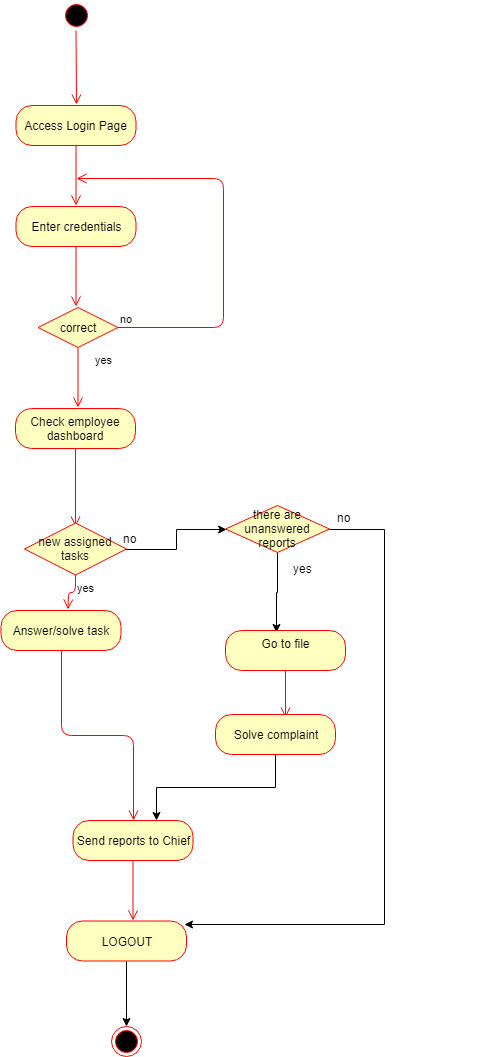

The diagram above was exported from draw.io. Its source (the exported page's mxGraphModel, read from the mxfile embedded in the PNG):
<mxGraphModel dx="1010" dy="1382" grid="0" gridSize="10" guides="1" tooltips="1" connect="1" arrows="1" fold="1" page="0" pageScale="1" pageWidth="850" pageHeight="1100" math="0" shadow="0">
  <root>
    <mxCell id="0" />
    <mxCell id="1" parent="0" />
    <mxCell id="xms0YaHoA0eIKeUkvk7L-1" value="" style="ellipse;html=1;shape=startState;fillColor=#000000;strokeColor=#ff0000;" vertex="1" parent="1">
      <mxGeometry x="268.5" y="-519" width="30" height="30" as="geometry" />
    </mxCell>
    <mxCell id="xms0YaHoA0eIKeUkvk7L-2" value="" style="edgeStyle=orthogonalEdgeStyle;html=1;verticalAlign=bottom;endArrow=open;endSize=8;strokeColor=#ff0000;" edge="1" source="xms0YaHoA0eIKeUkvk7L-1" parent="1">
      <mxGeometry relative="1" as="geometry">
        <mxPoint x="284" y="-415" as="targetPoint" />
        <Array as="points">
          <mxPoint x="284" y="-495" />
          <mxPoint x="284" y="-495" />
        </Array>
      </mxGeometry>
    </mxCell>
    <mxCell id="xms0YaHoA0eIKeUkvk7L-6" value="Access Login Page" style="rounded=1;whiteSpace=wrap;html=1;arcSize=40;fontColor=#000000;fillColor=#ffffc0;strokeColor=#ff0000;" vertex="1" parent="1">
      <mxGeometry x="223.5" y="-414" width="120" height="40" as="geometry" />
    </mxCell>
    <mxCell id="xms0YaHoA0eIKeUkvk7L-7" value="" style="edgeStyle=orthogonalEdgeStyle;html=1;verticalAlign=bottom;endArrow=open;endSize=8;strokeColor=#ff0000;" edge="1" source="xms0YaHoA0eIKeUkvk7L-6" parent="1">
      <mxGeometry relative="1" as="geometry">
        <mxPoint x="283.5" y="-314" as="targetPoint" />
      </mxGeometry>
    </mxCell>
    <mxCell id="xms0YaHoA0eIKeUkvk7L-8" value="Enter credentials" style="rounded=1;whiteSpace=wrap;html=1;arcSize=40;fontColor=#000000;fillColor=#ffffc0;strokeColor=#ff0000;" vertex="1" parent="1">
      <mxGeometry x="223.5" y="-313" width="120" height="40" as="geometry" />
    </mxCell>
    <mxCell id="xms0YaHoA0eIKeUkvk7L-9" value="" style="edgeStyle=orthogonalEdgeStyle;html=1;verticalAlign=bottom;endArrow=open;endSize=8;strokeColor=#ff0000;" edge="1" source="xms0YaHoA0eIKeUkvk7L-8" parent="1">
      <mxGeometry relative="1" as="geometry">
        <mxPoint x="283.5" y="-213" as="targetPoint" />
      </mxGeometry>
    </mxCell>
    <mxCell id="xms0YaHoA0eIKeUkvk7L-10" value="correct" style="rhombus;whiteSpace=wrap;html=1;fillColor=#ffffc0;strokeColor=#ff0000;" vertex="1" parent="1">
      <mxGeometry x="245.5" y="-212" width="80" height="40" as="geometry" />
    </mxCell>
    <mxCell id="xms0YaHoA0eIKeUkvk7L-11" value="no" style="edgeStyle=orthogonalEdgeStyle;html=1;align=left;verticalAlign=bottom;endArrow=open;endSize=8;strokeColor=#ff0000;" edge="1" source="xms0YaHoA0eIKeUkvk7L-10" parent="1">
      <mxGeometry x="-1" relative="1" as="geometry">
        <mxPoint x="284" y="-341" as="targetPoint" />
        <Array as="points">
          <mxPoint x="431" y="-192" />
          <mxPoint x="431" y="-341" />
          <mxPoint x="344" y="-341" />
        </Array>
      </mxGeometry>
    </mxCell>
    <mxCell id="xms0YaHoA0eIKeUkvk7L-12" value="yes" style="edgeStyle=orthogonalEdgeStyle;html=1;align=left;verticalAlign=top;endArrow=open;endSize=8;strokeColor=#ff0000;" edge="1" source="xms0YaHoA0eIKeUkvk7L-10" parent="1">
      <mxGeometry x="-1" y="15" relative="1" as="geometry">
        <mxPoint x="285.5" y="-112" as="targetPoint" />
        <mxPoint as="offset" />
      </mxGeometry>
    </mxCell>
    <mxCell id="xms0YaHoA0eIKeUkvk7L-14" value="Check employee dashboard" style="rounded=1;whiteSpace=wrap;html=1;arcSize=40;fontColor=#000000;fillColor=#ffffc0;strokeColor=#ff0000;" vertex="1" parent="1">
      <mxGeometry x="223" y="-111" width="120" height="40" as="geometry" />
    </mxCell>
    <mxCell id="xms0YaHoA0eIKeUkvk7L-15" value="" style="edgeStyle=orthogonalEdgeStyle;html=1;verticalAlign=bottom;endArrow=open;endSize=8;strokeColor=#ff0000;entryX=0.5;entryY=0.067;entryDx=0;entryDy=0;entryPerimeter=0;" edge="1" source="xms0YaHoA0eIKeUkvk7L-14" parent="1" target="xms0YaHoA0eIKeUkvk7L-18">
      <mxGeometry relative="1" as="geometry">
        <mxPoint x="283" y="-1" as="targetPoint" />
      </mxGeometry>
    </mxCell>
    <mxCell id="xms0YaHoA0eIKeUkvk7L-32" value="" style="edgeStyle=orthogonalEdgeStyle;rounded=0;orthogonalLoop=1;jettySize=auto;html=1;" edge="1" parent="1" source="xms0YaHoA0eIKeUkvk7L-18" target="xms0YaHoA0eIKeUkvk7L-31">
      <mxGeometry relative="1" as="geometry" />
    </mxCell>
    <mxCell id="xms0YaHoA0eIKeUkvk7L-18" value="new assigned tasks" style="rhombus;whiteSpace=wrap;html=1;fillColor=#ffffc0;strokeColor=#ff0000;" vertex="1" parent="1">
      <mxGeometry x="232" y="3.5" width="102" height="52" as="geometry" />
    </mxCell>
    <mxCell id="xms0YaHoA0eIKeUkvk7L-37" value="" style="edgeStyle=orthogonalEdgeStyle;rounded=0;orthogonalLoop=1;jettySize=auto;html=1;" edge="1" parent="1" source="xms0YaHoA0eIKeUkvk7L-31">
      <mxGeometry relative="1" as="geometry">
        <mxPoint x="484" y="113" as="targetPoint" />
      </mxGeometry>
    </mxCell>
    <mxCell id="xms0YaHoA0eIKeUkvk7L-39" style="edgeStyle=orthogonalEdgeStyle;rounded=0;orthogonalLoop=1;jettySize=auto;html=1;exitX=1;exitY=0.5;exitDx=0;exitDy=0;entryX=0.987;entryY=0.098;entryDx=0;entryDy=0;entryPerimeter=0;" edge="1" parent="1" source="xms0YaHoA0eIKeUkvk7L-31" target="xms0YaHoA0eIKeUkvk7L-49">
      <mxGeometry relative="1" as="geometry">
        <mxPoint x="404" y="404" as="targetPoint" />
        <Array as="points">
          <mxPoint x="592" y="10" />
          <mxPoint x="592" y="405" />
        </Array>
      </mxGeometry>
    </mxCell>
    <mxCell id="xms0YaHoA0eIKeUkvk7L-31" value="there are unanswered reports" style="rhombus;whiteSpace=wrap;html=1;fillColor=#ffffc0;strokeColor=#ff0000;" vertex="1" parent="1">
      <mxGeometry x="433" y="-14" width="104" height="47" as="geometry" />
    </mxCell>
    <mxCell id="xms0YaHoA0eIKeUkvk7L-20" value="yes" style="edgeStyle=orthogonalEdgeStyle;html=1;align=left;verticalAlign=top;endArrow=open;endSize=8;strokeColor=#ff0000;" edge="1" source="xms0YaHoA0eIKeUkvk7L-18" parent="1">
      <mxGeometry x="-1" relative="1" as="geometry">
        <mxPoint x="275.5" y="90" as="targetPoint" />
      </mxGeometry>
    </mxCell>
    <mxCell id="xms0YaHoA0eIKeUkvk7L-23" value="Answer/solve task" style="rounded=1;whiteSpace=wrap;html=1;arcSize=40;fontColor=#000000;fillColor=#ffffc0;strokeColor=#ff0000;" vertex="1" parent="1">
      <mxGeometry x="208.5" y="91" width="120" height="40" as="geometry" />
    </mxCell>
    <mxCell id="xms0YaHoA0eIKeUkvk7L-24" value="" style="edgeStyle=orthogonalEdgeStyle;html=1;verticalAlign=bottom;endArrow=open;endSize=8;strokeColor=#ff0000;" edge="1" source="xms0YaHoA0eIKeUkvk7L-23" parent="1" target="xms0YaHoA0eIKeUkvk7L-46">
      <mxGeometry relative="1" as="geometry">
        <mxPoint x="268.5" y="191" as="targetPoint" />
      </mxGeometry>
    </mxCell>
    <mxCell id="xms0YaHoA0eIKeUkvk7L-33" value="no" style="text;html=1;resizable=0;points=[];autosize=1;align=left;verticalAlign=top;spacingTop=-4;" vertex="1" parent="1">
      <mxGeometry x="328.5" y="10" width="24" height="14" as="geometry" />
    </mxCell>
    <mxCell id="xms0YaHoA0eIKeUkvk7L-38" value="yes&lt;br&gt;&lt;br&gt;" style="text;html=1;resizable=0;points=[];autosize=1;align=left;verticalAlign=top;spacingTop=-4;" vertex="1" parent="1">
      <mxGeometry x="499" y="40" width="28" height="27" as="geometry" />
    </mxCell>
    <mxCell id="xms0YaHoA0eIKeUkvk7L-40" value="no" style="text;html=1;resizable=0;points=[];autosize=1;align=left;verticalAlign=top;spacingTop=-4;" vertex="1" parent="1">
      <mxGeometry x="543" y="-11" width="24" height="14" as="geometry" />
    </mxCell>
    <mxCell id="xms0YaHoA0eIKeUkvk7L-41" value="Go to file&lt;br&gt;&lt;br&gt;" style="rounded=1;whiteSpace=wrap;html=1;arcSize=40;fontColor=#000000;fillColor=#ffffc0;strokeColor=#ff0000;" vertex="1" parent="1">
      <mxGeometry x="433" y="111" width="120" height="40" as="geometry" />
    </mxCell>
    <mxCell id="xms0YaHoA0eIKeUkvk7L-42" value="" style="edgeStyle=orthogonalEdgeStyle;html=1;verticalAlign=bottom;endArrow=open;endSize=8;strokeColor=#ff0000;" edge="1" source="xms0YaHoA0eIKeUkvk7L-41" parent="1">
      <mxGeometry relative="1" as="geometry">
        <mxPoint x="493" y="198" as="targetPoint" />
      </mxGeometry>
    </mxCell>
    <mxCell id="xms0YaHoA0eIKeUkvk7L-48" style="edgeStyle=orthogonalEdgeStyle;rounded=0;orthogonalLoop=1;jettySize=auto;html=1;exitX=0.5;exitY=1;exitDx=0;exitDy=0;entryX=0.699;entryY=0.01;entryDx=0;entryDy=0;entryPerimeter=0;" edge="1" parent="1" source="xms0YaHoA0eIKeUkvk7L-43" target="xms0YaHoA0eIKeUkvk7L-46">
      <mxGeometry relative="1" as="geometry" />
    </mxCell>
    <mxCell id="xms0YaHoA0eIKeUkvk7L-43" value="Solve complaint" style="rounded=1;whiteSpace=wrap;html=1;arcSize=40;fontColor=#000000;fillColor=#ffffc0;strokeColor=#ff0000;" vertex="1" parent="1">
      <mxGeometry x="423" y="195" width="120" height="40" as="geometry" />
    </mxCell>
    <mxCell id="xms0YaHoA0eIKeUkvk7L-46" value="Send reports to Chief" style="rounded=1;whiteSpace=wrap;html=1;arcSize=40;fontColor=#000000;fillColor=#ffffc0;strokeColor=#ff0000;" vertex="1" parent="1">
      <mxGeometry x="280.5" y="301" width="120" height="40" as="geometry" />
    </mxCell>
    <mxCell id="xms0YaHoA0eIKeUkvk7L-47" value="" style="edgeStyle=orthogonalEdgeStyle;html=1;verticalAlign=bottom;endArrow=open;endSize=8;strokeColor=#ff0000;" edge="1" source="xms0YaHoA0eIKeUkvk7L-46" parent="1">
      <mxGeometry relative="1" as="geometry">
        <mxPoint x="340.5" y="401" as="targetPoint" />
      </mxGeometry>
    </mxCell>
    <mxCell id="xms0YaHoA0eIKeUkvk7L-54" style="edgeStyle=orthogonalEdgeStyle;rounded=0;orthogonalLoop=1;jettySize=auto;html=1;exitX=0.5;exitY=1;exitDx=0;exitDy=0;entryX=0.5;entryY=0;entryDx=0;entryDy=0;" edge="1" parent="1" source="xms0YaHoA0eIKeUkvk7L-49" target="xms0YaHoA0eIKeUkvk7L-53">
      <mxGeometry relative="1" as="geometry">
        <Array as="points">
          <mxPoint x="334" y="492" />
        </Array>
      </mxGeometry>
    </mxCell>
    <mxCell id="xms0YaHoA0eIKeUkvk7L-49" value="LOGOUT" style="rounded=1;whiteSpace=wrap;html=1;arcSize=40;fontColor=#000000;fillColor=#ffffc0;strokeColor=#ff0000;" vertex="1" parent="1">
      <mxGeometry x="274" y="401.5" width="120" height="40" as="geometry" />
    </mxCell>
    <mxCell id="xms0YaHoA0eIKeUkvk7L-53" value="" style="ellipse;html=1;shape=endState;fillColor=#000000;strokeColor=#ff0000;" vertex="1" parent="1">
      <mxGeometry x="319" y="507" width="30" height="30" as="geometry" />
    </mxCell>
  </root>
</mxGraphModel>